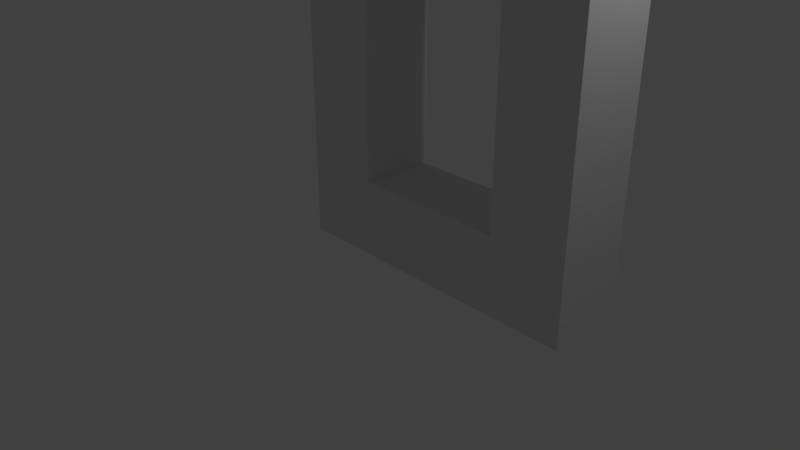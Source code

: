 # Source: WindowFrame.blend  (saved by Blender 2.79.0; exported with 4.5.12 LTS)
import bpy
from mathutils import Matrix  # noqa: F401  (used for matrix-valued properties, if any)

bpy.ops.wm.read_factory_settings(use_empty=True)
scene = bpy.context.scene
scene.name = 'Scene'

# ---- collections
col_collection_1 = bpy.data.collections.new('Collection 1'); scene.collection.children.link(col_collection_1)

# ---- materials (node trees are filled in below, after node groups)
mat_material = bpy.data.materials.new('Material')
mat_material.alpha_threshold = 0.0
mat_material.use_transparent_shadow = False
mat_material.roughness = 0.5
mat_material.line_color = (0.0, 0.0, 0.0, 1.0)

# ---- material node trees

# ---- world
world_world = bpy.data.worlds.new('World'); scene.world = world_world
world_world.color = (0.05088, 0.05088, 0.05088)
world_world.use_sun_shadow = False
world_world.sun_shadow_jitter_overblur = 0.0
world_world.cycles.sampling_method = 'MANUAL'

# ---- cameras
cam_camera = bpy.data.cameras.new('Camera')
cam_camera.clip_end = 100.0
cam_camera.lens = 35.0
cam_camera.sensor_width = 32.0
cam_camera.sensor_height = 18.0
cam_camera.ortho_scale = 7.314
cam_camera.dof.focus_distance = 0.0
cam_camera.dof.aperture_fstop = 128.0

# ---- lights
light_lamp = bpy.data.lights.new('Lamp', 'POINT')
light_lamp.transmission_factor = 0.0
light_lamp.cutoff_distance = 30.0
light_lamp.energy = 100.0
light_lamp.shadow_buffer_clip_start = 1.001
light_lamp.shadow_soft_size = 0.1
light_lamp.shadow_maximum_resolution = 0.006
light_lamp.use_absolute_resolution = True

# ---- meshes
me_cube = bpy.data.meshes.new('Cube')
me_cube.from_pydata([(3.0, 1.0, 0.0), (3.0, 0.0, 0.0), (-1.0, 0.0, 0.0), (-1.0, 1.0, 0.0), (3.0, 1.0, 5.0), (3.0, -4.768e-07, 5.0), (-1.0, 4.768e-07, 5.0), (-1.0, 1.0, 5.0), (0.0, 1.87e-07, 5.0), (0.0, 0.0, 0.0), (0.0, 1.0, 5.0), (0.0, 1.0, 0.0), (2.0, 0.0, 0.0), (2.0, 1.0, 0.0), (2.0, -2.259e-07, 5.0), (2.0, 1.0, 5.0), (3.0, 1.0, 4.0), (3.0, -3.645e-07, 4.0), (-1.0, 3.645e-07, 4.0), (-1.0, 1.0, 4.0), (0.0, 1.0, 4.0), (0.001973, 1.43e-07, 4.0), (2.0, 1.0, 4.0), (2.0, -1.727e-07, 4.0), (0.0, 4.263e-08, 1.0), (2.0, -5.15e-08, 1.0), (3.0, 1.0, 1.0), (3.0, -1.087e-07, 1.0), (-1.0, 1.087e-07, 1.0), (-1.0, 1.0, 1.0), (0.0, 1.0, 1.0), (2.0, 1.0, 1.0)], [], [(0, 1, 12, 13), (4, 15, 14, 5), (16, 4, 5, 17), (17, 5, 14, 23), (18, 6, 7, 19), (26, 0, 13, 31), (30, 20, 21, 24), (8, 10, 7, 6), (30, 11, 3, 29), (21, 8, 6, 18), (11, 9, 2, 3), (14, 15, 10, 8), (31, 13, 11, 30), (23, 14, 8, 21), (13, 12, 9, 11), (15, 22, 20, 10), (24, 21, 18, 28), (10, 20, 19, 7), (4, 16, 22, 15), (28, 18, 19, 29), (27, 17, 23, 25), (26, 16, 17, 27), (0, 26, 27, 1), (1, 27, 25, 12), (2, 28, 29, 3), (9, 24, 28, 2), (31, 25, 23, 22), (20, 30, 29, 19), (12, 25, 24, 9), (16, 26, 31, 22), (30, 24, 25, 31), (21, 20, 22, 23)])
_uv = me_cube.uv_layers.new(name='UVMap')
_uv.uv.foreach_set('vector', [0.0, 0.5, 0.0, 0.375, 0.125, 0.375, 0.125, 0.5, 0.0, 0.875, 0.125, 0.875, 0.125, 1.0, 0.0, 1.0, 0.125, 0.875, 0.125, 1.0, 0.0, 1.0, 0.0, 0.875, 0.5, 0.875, 0.5, 1.0, 0.375, 1.0, 0.375, 0.875, 0.5, 0.875, 0.5, 1.0, 0.375, 1.0, 0.375, 0.875, 0.0, 0.5, 0.0, 0.375, 0.125, 0.375, 0.125, 0.5, 0.375, 0.5, 0.375, 0.875, 0.25, 0.875, 0.25, 0.5, 0.375, 1.0, 0.375, 0.875, 0.5, 0.875, 0.5, 1.0, 0.375, 0.5, 0.375, 0.375, 0.5, 0.375, 0.5, 0.5, 0.125, 0.875, 0.125, 1.0, 0.0, 1.0, 0.0, 0.875, 0.375, 0.5, 0.375, 0.375, 0.5, 0.375, 0.5, 0.5, 0.125, 1.0, 0.125, 0.875, 0.375, 0.875, 0.375, 1.0, 0.125, 0.5, 0.125, 0.375, 0.375, 0.375, 0.375, 0.5, 0.375, 0.875, 0.375, 1.0, 0.125, 1.0, 0.125, 0.875, 0.125, 0.5, 0.125, 0.375, 0.375, 0.375, 0.375, 0.5, 0.125, 1.0, 0.125, 0.875, 0.375, 0.875, 0.375, 1.0, 0.125, 0.5, 0.125, 0.875, 0.0, 0.875, 0.0, 0.5, 0.375, 1.0, 0.375, 0.875, 0.5, 0.875, 0.5, 1.0, 0.0, 1.0, 0.0, 0.875, 0.125, 0.875, 0.125, 1.0, 0.5, 0.5, 0.5, 0.875, 0.375, 0.875, 0.375, 0.5, 0.5, 0.5, 0.5, 0.875, 0.375, 0.875, 0.375, 0.5, 0.125, 0.5, 0.125, 0.875, 0.0, 0.875, 0.0, 0.5, 0.125, 0.375, 0.125, 0.5, 0.0, 0.5, 0.0, 0.375, 0.5, 0.375, 0.5, 0.5, 0.375, 0.5, 0.375, 0.375, 0.5, 0.375, 0.5, 0.5, 0.375, 0.5, 0.375, 0.375, 0.125, 0.375, 0.125, 0.5, 0.0, 0.5, 0.0, 0.375, 0.125, 0.5, 0.25, 0.5, 0.25, 0.875, 0.125, 0.875, 0.375, 0.875, 0.375, 0.5, 0.5, 0.5, 0.5, 0.875, 0.375, 0.375, 0.375, 0.5, 0.125, 0.5, 0.125, 0.375, 0.0, 0.875, 0.0, 0.5, 0.125, 0.5, 0.125, 0.875, 0.375, 0.5, 0.375, 0.625, 0.125, 0.625, 0.125, 0.5, 0.375, 0.75, 0.375, 0.875, 0.125, 0.875, 0.125, 0.75])
me_cube.materials.append(mat_material)
me_cube.use_remesh_preserve_volume = False
me_cube.use_remesh_preserve_attributes = False
me_cube.use_mirror_vertex_groups = False
me_cube.update()

# ---- objects
ob_cube = bpy.data.objects.new('Cube', me_cube)
ob_lamp = bpy.data.objects.new('Lamp', light_lamp)
ob_camera = bpy.data.objects.new('Camera', cam_camera)

# ---- transforms, parenting, visibility, modifiers, constraints
ob_cube.location = (0.0, 0.0, 0.0)
ob_cube.lock_rotations_4d = False
ob_cube.empty_display_type = 'ARROWS'
ob_cube.lineart.crease_threshold = 0.0
ob_lamp.location = (4.076, 1.005, 5.904)
ob_lamp.rotation_euler = (0.6503, 0.05522, 1.866)
ob_lamp.lock_rotations_4d = False
ob_lamp.empty_display_type = 'ARROWS'
ob_lamp.color = (0.0, 0.0, 0.0, 0.0)
ob_lamp.lineart.crease_threshold = 0.0
ob_camera.location = (7.481, -6.508, 5.344)
ob_camera.rotation_euler = (1.109, 0.0, 0.8149)
ob_camera.lock_rotations_4d = False
ob_camera.empty_display_type = 'ARROWS'
ob_camera.color = (0.0, 0.0, 0.0, 0.0)
ob_camera.display_type = 'WIRE'
ob_camera.lineart.crease_threshold = 0.0

# ---- collection membership
col_collection_1.objects.link(ob_cube)
col_collection_1.objects.link(ob_lamp)
col_collection_1.objects.link(ob_camera)

# ---- scene / render settings (as saved in the file)
scene.camera = ob_camera
scene.frame_start = 1; scene.frame_end = 250; scene.frame_set(0)
scene.render.engine = 'BLENDER_EEVEE_NEXT'
scene.render.resolution_percentage = 50
scene.render.dither_intensity = 0.0
scene.cycles.use_denoising = False
scene.cycles.samples = 128
scene.cycles.sampling_pattern = 'TABULATED_SOBOL'
scene.cycles.use_adaptive_sampling = False
scene.cycles.use_light_tree = False
scene.cycles.blur_glossy = 0.0
scene.cycles.sample_clamp_indirect = 0.0
scene.view_settings.view_transform = 'Standard'
bpy.context.view_layer.update()
